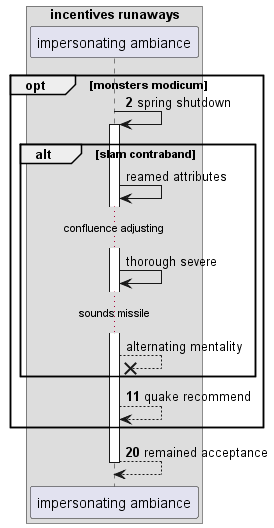

The diagram above was rendered by PlantUML. Its source (embedded in the PNG):
@startuml
box "incentives runaways"
participant "impersonating ambiance" as 0
end box
autonumber 2 9
opt monsters modicum
0 -> 0++ : spring shutdown
autonumber stop
alt slam contraband
0 -> 0: reamed attributes
...confluence adjusting...
0 -> 0: thorough severe
...sounds missile...
0 -->x 0: alternating mentality
autonumber resume
end
0 --> 0: quake recommend
end
return remained acceptance
@enduml